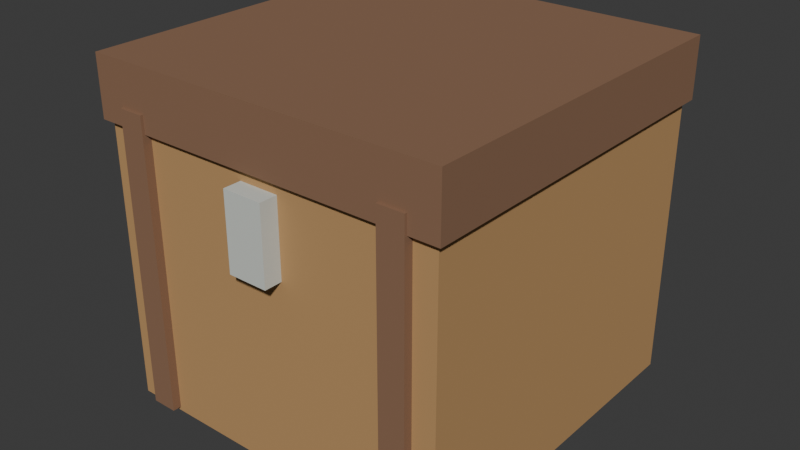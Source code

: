 # Source: chest.blend  (saved by Blender 4.5.92; exported with 4.5.12 LTS)
import bpy
from mathutils import Matrix  # noqa: F401  (used for matrix-valued properties, if any)

bpy.ops.wm.read_factory_settings(use_empty=True)
scene = bpy.context.scene
scene.name = 'Scene'

# ---- collections
col_collection = bpy.data.collections.new('Collection'); scene.collection.children.link(col_collection)

# ---- materials (node trees are filled in below, after node groups)
mat_wood = bpy.data.materials.new('wood')
mat_wood.diffuse_color = (0.5, 0.29, 0.12, 1.0)
mat_brown = bpy.data.materials.new('brown')
mat_brown.diffuse_color = (0.26, 0.14, 0.08, 1.0)
mat_iron = bpy.data.materials.new('iron')
mat_iron.diffuse_color = (0.64, 0.67, 0.62, 1.0)

# ---- material node trees
mat_wood.use_nodes = True; mat_wood.node_tree.nodes.clear()
_N = mat_wood.node_tree.nodes; _L = mat_wood.node_tree.links
n0 = _N.new('ShaderNodeBsdfPrincipled'); n0.name = 'Principled BSDF'; n0.location = (-200, 100)
n0.inputs[0].default_value = (0.5, 0.29, 0.12, 1.0)
n0.inputs[2].default_value = 0.85
n1 = _N.new('ShaderNodeOutputMaterial'); n1.name = 'Material Output'; n1.location = (200, 100)
_L.new(n0.outputs[0], n1.inputs[0])
n1.is_active_output = True
mat_brown.use_nodes = True; mat_brown.node_tree.nodes.clear()
_N = mat_brown.node_tree.nodes; _L = mat_brown.node_tree.links
n0 = _N.new('ShaderNodeBsdfPrincipled'); n0.name = 'Principled BSDF'; n0.location = (-200, 100)
n0.inputs[0].default_value = (0.26, 0.14, 0.08, 1.0)
n0.inputs[2].default_value = 0.85
n1 = _N.new('ShaderNodeOutputMaterial'); n1.name = 'Material Output'; n1.location = (200, 100)
_L.new(n0.outputs[0], n1.inputs[0])
n1.is_active_output = True
mat_iron.use_nodes = True; mat_iron.node_tree.nodes.clear()
_N = mat_iron.node_tree.nodes; _L = mat_iron.node_tree.links
n0 = _N.new('ShaderNodeBsdfPrincipled'); n0.name = 'Principled BSDF'; n0.location = (-200, 100)
n0.inputs[0].default_value = (0.64, 0.67, 0.62, 1.0)
n0.inputs[2].default_value = 0.85
n1 = _N.new('ShaderNodeOutputMaterial'); n1.name = 'Material Output'; n1.location = (200, 100)
_L.new(n0.outputs[0], n1.inputs[0])
n1.is_active_output = True

# ---- world
world_world = bpy.data.worlds.new('World'); scene.world = world_world
world_world.use_nodes = True; world_world.node_tree.nodes.clear()
_N = world_world.node_tree.nodes; _L = world_world.node_tree.links
n0 = _N.new('ShaderNodeOutputWorld'); n0.name = 'World Output'; n0.location = (200, 100)
n1 = _N.new('ShaderNodeBackground'); n1.name = 'Background'; n1.location = (-200, 100)
n1.inputs[0].default_value = (0.05088, 0.05088, 0.05088, 1.0)
_L.new(n1.outputs[0], n0.inputs[0])
n0.is_active_output = True
world_world.color = (0.05088, 0.05088, 0.05088)
world_world.sun_shadow_jitter_overblur = 0.0

# ---- meshes
me_cube_122 = bpy.data.meshes.new('Cube.122')
me_cube_122.from_pydata([(-0.44, -0.44, -0.37), (-0.44, -0.44, 0.37), (-0.44, 0.44, -0.37), (-0.44, 0.44, 0.37), (0.44, -0.44, -0.37), (0.44, -0.44, 0.37), (0.44, 0.44, -0.37), (0.44, 0.44, 0.37)], [], [(0, 1, 3, 2), (2, 3, 7, 6), (6, 7, 5, 4), (4, 5, 1, 0), (2, 6, 4, 0), (7, 3, 1, 5)])
_uv = me_cube_122.uv_layers.new(name='UVMap')
_uv.uv.foreach_set('vector', [0.375, 0.0, 0.625, 0.0, 0.625, 0.25, 0.375, 0.25, 0.375, 0.25, 0.625, 0.25, 0.625, 0.5, 0.375, 0.5, 0.375, 0.5, 0.625, 0.5, 0.625, 0.75, 0.375, 0.75, 0.375, 0.75, 0.625, 0.75, 0.625, 1.0, 0.375, 1.0, 0.125, 0.5, 0.375, 0.5, 0.375, 0.75, 0.125, 0.75, 0.625, 0.5, 0.875, 0.5, 0.875, 0.75, 0.625, 0.75])
me_cube_122.materials.append(mat_wood)
me_cube_122.update()
me_cube_123 = bpy.data.meshes.new('Cube.123')
me_cube_123.from_pydata([(-0.455, -0.455, -0.075), (-0.455, -0.455, 0.075), (-0.455, 0.455, -0.075), (-0.455, 0.455, 0.075), (0.455, -0.455, -0.075), (0.455, -0.455, 0.075), (0.455, 0.455, -0.075), (0.455, 0.455, 0.075)], [], [(0, 1, 3, 2), (2, 3, 7, 6), (6, 7, 5, 4), (4, 5, 1, 0), (2, 6, 4, 0), (7, 3, 1, 5)])
_uv = me_cube_123.uv_layers.new(name='UVMap')
_uv.uv.foreach_set('vector', [0.375, 0.0, 0.625, 0.0, 0.625, 0.25, 0.375, 0.25, 0.375, 0.25, 0.625, 0.25, 0.625, 0.5, 0.375, 0.5, 0.375, 0.5, 0.625, 0.5, 0.625, 0.75, 0.375, 0.75, 0.375, 0.75, 0.625, 0.75, 0.625, 1.0, 0.375, 1.0, 0.125, 0.5, 0.375, 0.5, 0.375, 0.75, 0.125, 0.75, 0.625, 0.5, 0.875, 0.5, 0.875, 0.75, 0.625, 0.75])
me_cube_123.materials.append(mat_brown)
me_cube_123.update()
me_cube_124 = bpy.data.meshes.new('Cube.124')
me_cube_124.from_pydata([(-0.05, -0.025, -0.095), (-0.05, -0.025, 0.095), (-0.05, 0.025, -0.095), (-0.05, 0.025, 0.095), (0.05, -0.025, -0.095), (0.05, -0.025, 0.095), (0.05, 0.025, -0.095), (0.05, 0.025, 0.095)], [], [(0, 1, 3, 2), (2, 3, 7, 6), (6, 7, 5, 4), (4, 5, 1, 0), (2, 6, 4, 0), (7, 3, 1, 5)])
_uv = me_cube_124.uv_layers.new(name='UVMap')
_uv.uv.foreach_set('vector', [0.375, 0.0, 0.625, 0.0, 0.625, 0.25, 0.375, 0.25, 0.375, 0.25, 0.625, 0.25, 0.625, 0.5, 0.375, 0.5, 0.375, 0.5, 0.625, 0.5, 0.625, 0.75, 0.375, 0.75, 0.375, 0.75, 0.625, 0.75, 0.625, 1.0, 0.375, 1.0, 0.125, 0.5, 0.375, 0.5, 0.375, 0.75, 0.125, 0.75, 0.625, 0.5, 0.875, 0.5, 0.875, 0.75, 0.625, 0.75])
me_cube_124.materials.append(mat_iron)
me_cube_124.update()
me_cube_125 = bpy.data.meshes.new('Cube.125')
me_cube_125.from_pydata([(-0.0325, -0.011, -0.37), (-0.0325, -0.011, 0.37), (-0.0325, 0.011, -0.37), (-0.0325, 0.011, 0.37), (0.0325, -0.011, -0.37), (0.0325, -0.011, 0.37), (0.0325, 0.011, -0.37), (0.0325, 0.011, 0.37)], [], [(0, 1, 3, 2), (2, 3, 7, 6), (6, 7, 5, 4), (4, 5, 1, 0), (2, 6, 4, 0), (7, 3, 1, 5)])
_uv = me_cube_125.uv_layers.new(name='UVMap')
_uv.uv.foreach_set('vector', [0.375, 0.0, 0.625, 0.0, 0.625, 0.25, 0.375, 0.25, 0.375, 0.25, 0.625, 0.25, 0.625, 0.5, 0.375, 0.5, 0.375, 0.5, 0.625, 0.5, 0.625, 0.75, 0.375, 0.75, 0.375, 0.75, 0.625, 0.75, 0.625, 1.0, 0.375, 1.0, 0.125, 0.5, 0.375, 0.5, 0.375, 0.75, 0.125, 0.75, 0.625, 0.5, 0.875, 0.5, 0.875, 0.75, 0.625, 0.75])
me_cube_125.materials.append(mat_brown)
me_cube_125.update()
me_cube_126 = bpy.data.meshes.new('Cube.126')
me_cube_126.from_pydata([(-0.0325, -0.011, -0.37), (-0.0325, -0.011, 0.37), (-0.0325, 0.011, -0.37), (-0.0325, 0.011, 0.37), (0.0325, -0.011, -0.37), (0.0325, -0.011, 0.37), (0.0325, 0.011, -0.37), (0.0325, 0.011, 0.37)], [], [(0, 1, 3, 2), (2, 3, 7, 6), (6, 7, 5, 4), (4, 5, 1, 0), (2, 6, 4, 0), (7, 3, 1, 5)])
_uv = me_cube_126.uv_layers.new(name='UVMap')
_uv.uv.foreach_set('vector', [0.375, 0.0, 0.625, 0.0, 0.625, 0.25, 0.375, 0.25, 0.375, 0.25, 0.625, 0.25, 0.625, 0.5, 0.375, 0.5, 0.375, 0.5, 0.625, 0.5, 0.625, 0.75, 0.375, 0.75, 0.375, 0.75, 0.625, 0.75, 0.625, 1.0, 0.375, 1.0, 0.125, 0.5, 0.375, 0.5, 0.375, 0.75, 0.125, 0.75, 0.625, 0.5, 0.875, 0.5, 0.875, 0.75, 0.625, 0.75])
me_cube_126.materials.append(mat_brown)
me_cube_126.update()

# ---- objects
ob_chest = bpy.data.objects.new('Chest', None)
ob_box = bpy.data.objects.new('box', me_cube_122)
ob_lid = bpy.data.objects.new('lid', me_cube_123)
ob_latch = bpy.data.objects.new('latch', me_cube_124)
ob_band = bpy.data.objects.new('band', me_cube_125)
ob_band_001 = bpy.data.objects.new('band.001', me_cube_126)

# ---- transforms, parenting, visibility, modifiers, constraints
ob_chest.location = (0.0, 0.0, 0.0)
ob_box.parent = ob_chest
ob_box.location = (0.0, 0.0, 0.39)
ob_lid.parent = ob_chest
ob_lid.location = (0.0, 0.0, 0.8)
ob_latch.parent = ob_chest
ob_latch.location = (0.0, -0.46, 0.6)
ob_band.parent = ob_chest
ob_band.location = (-0.35, -0.451, 0.4)
ob_band_001.parent = ob_chest
ob_band_001.location = (0.35, -0.451, 0.4)

# ---- collection membership
col_collection.objects.link(ob_chest)
col_collection.objects.link(ob_box)
col_collection.objects.link(ob_lid)
col_collection.objects.link(ob_latch)
col_collection.objects.link(ob_band)
col_collection.objects.link(ob_band_001)

# ---- scene / render settings (as saved in the file)
scene.frame_start = 1; scene.frame_end = 250; scene.frame_set(1)
scene.render.engine = 'BLENDER_EEVEE_NEXT'
bpy.context.view_layer.update()

# ---- added for rendering (the .blend has no active camera and no usable light): camera, sun
cam_auto = bpy.data.cameras.new('AutoCamera')
cam_auto.lens = 50.0
cam_auto.sensor_width = 36.0
cam_auto.clip_end = 1000.0
ob_auto_camera = bpy.data.objects.new('AutoCamera', cam_auto)
scene.collection.objects.link(ob_auto_camera)
ob_auto_camera.location = (1.44605, -1.75026, 1.60434)
ob_auto_camera.rotation_euler = (1.09748, -7.21219e-08, 0.694738)
scene.camera = ob_auto_camera
light_auto_sun = bpy.data.lights.new('AutoSun', 'SUN')
light_auto_sun.energy = 3.0
light_auto_sun.angle = 0.0523599
ob_auto_sun = bpy.data.objects.new('AutoSun', light_auto_sun)
scene.collection.objects.link(ob_auto_sun)
ob_auto_sun.rotation_euler = (0.872665, 0.174533, 0.523599)
bpy.context.view_layer.update()
